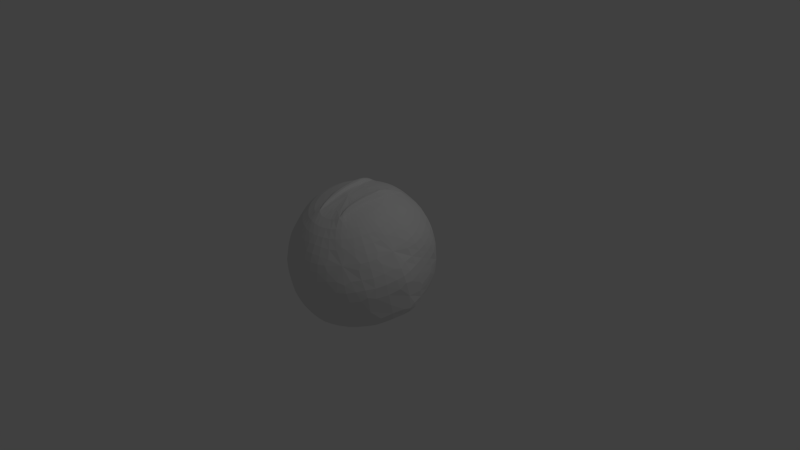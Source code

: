 # Source: Skull.blend  (saved by Blender 2.76.0; exported with 4.5.12 LTS)
import bpy
from mathutils import Matrix  # noqa: F401  (used for matrix-valued properties, if any)

bpy.ops.wm.read_factory_settings(use_empty=True)
scene = bpy.context.scene
scene.name = 'Scene'

# ---- collections
col_collection_1 = bpy.data.collections.new('Collection 1'); scene.collection.children.link(col_collection_1)

# ---- materials (node trees are filled in below, after node groups)
mat_material_003 = bpy.data.materials.new('Material.003')
mat_material_003.alpha_threshold = 0.0
mat_material_003.use_transparent_shadow = False
mat_material_003.roughness = 0.5

# ---- material node trees

# ---- world
world_world = bpy.data.worlds.new('World'); scene.world = world_world
world_world.color = (0.05088, 0.05088, 0.05088)
world_world.use_sun_shadow = False
world_world.sun_shadow_jitter_overblur = 0.0
world_world.cycles.sampling_method = 'MANUAL'
world_world.cycles.sample_map_resolution = 256

# ---- cameras
cam_camera = bpy.data.cameras.new('Camera')
cam_camera.clip_end = 100.0
cam_camera.lens = 35.0
cam_camera.sensor_width = 32.0
cam_camera.sensor_height = 18.0
cam_camera.ortho_scale = 7.314
cam_camera.dof.focus_distance = 0.0
cam_camera.dof.aperture_fstop = 128.0

# ---- lights
light_lamp = bpy.data.lights.new('Lamp', 'POINT')
light_lamp.transmission_factor = 0.0
light_lamp.cutoff_distance = 30.0
light_lamp.energy = 100.0
light_lamp.shadow_buffer_clip_start = 1.001
light_lamp.shadow_soft_size = 0.1
light_lamp.shadow_maximum_resolution = 0.006
light_lamp.use_absolute_resolution = True
light_lamp.cycles.use_multiple_importance_sampling = False

# ---- meshes
me_sphere = bpy.data.meshes.new('Sphere')
me_sphere.from_pydata([(-0.7431, -0.816, 0.003924), (-0.7573, -0.776, -0.216), (0.02702, 0.1267, -0.4908), (-0.716, -0.6637, 0.4648), (-0.916, -0.5852, -0.1598), (-0.8994, -0.5056, -0.3685), (-0.8407, -0.405, -0.5598), (-0.7444, -0.2917, -0.7165), (-0.641, -0.2329, -0.6943), (-0.6232, -0.5348, 0.673), (-0.782, -0.5238, 0.5155), (-0.9003, -0.5585, 0.1958), (-1.019, -0.3663, -0.08065), (-0.8397, -0.08948, -0.6433), (-0.7236, -0.05743, -0.6308), (-0.6411, -0.4316, 0.7161), (-0.8078, -0.3755, 0.5774), (-0.937, -0.3048, 0.4087), (-1.022, -0.2231, 0.2185), (-1.059, -0.1345, 0.01621), (-0.9949, -0.1163, -0.3349), (-0.877, 0.1248, -0.5538), (-0.756, 0.1285, -0.5532), (-0.6299, -0.3296, 0.7641), (-0.7917, -0.2289, 0.6464), (-0.8647, 0.1062, 0.502), (-1.034, 0.09464, 0.1242), (-1.021, 0.1917, -0.07721), (-0.959, 0.2748, -0.2758), (-0.8538, 0.3365, -0.454), (-0.7358, 0.3123, -0.4666), (-0.5904, -0.2358, 0.8138), (-0.7349, -0.09417, 0.7178), (-0.9454, 0.3054, 0.2358), (-0.7717, 0.5313, -0.3508), (-0.6646, 0.4813, -0.3771), (-0.5252, -0.1566, 0.8618), (-0.6412, 0.01968, 0.7868), (-0.7989, 0.4834, 0.3436), (-0.8257, 0.5368, -0.008826), (-0.6362, 0.6958, -0.2513), (-0.5471, 0.624, -0.2906), (-0.4387, -0.09732, 0.9047), (-0.517, 0.1048, 0.8485), (-0.5723, 0.2975, 0.7487), (-0.6021, 0.4709, 0.6102), (-0.5387, 0.5545, 0.4246), (-0.5141, 0.6649, 0.2313), (-0.4634, 0.7347, 0.02464), (-0.3908, 0.7568, -0.1776), (-0.3913, 0.7308, -0.2132), (-0.337, -0.06207, 0.9398), (-0.3707, 0.1555, 0.8988), (-0.3889, 0.361, 0.8118), (-0.3907, 0.5442, 0.683), (-0.3447, 0.6664, 0.5115), (-0.1794, 0.83, -0.1048), (-0.2079, 0.7943, -0.1501), (-0.2268, -0.05322, 0.9645), (-0.2124, 0.1682, 0.9344), (-0.1904, 0.3769, 0.8563), (-0.06471, 0.5554, 0.7471), (-0.09714, 0.6862, 0.567), (-0.1665, 0.8227, 0.244), (0.04938, 0.8484, -0.05351), (-0.009385, 0.8103, -0.1056), (-0.1157, -0.07138, 0.9772), (0.06873, 0.5248, 0.7607), (0.1872, 0.6128, 0.5874), (0.2304, 0.7247, 0.3984), (0.2624, 0.7929, 0.1875), (0.28, 0.8107, -0.0271), (0.1908, 0.7775, -0.08263), (-0.01131, -0.1153, 0.977), (0.2371, 0.4444, 0.7362), (0.3411, 0.5516, 0.6385), (0.5059, 0.6142, 0.4004), (0.3964, 0.7913, 0.2115), (0.4308, 0.7815, -0.01187), (0.3789, 0.6984, -0.0829), (0.0793, -0.182, 0.964), (0.2275, -0.01689, 0.9337), (0.3612, 0.1448, 0.8555), (0.4737, 0.2951, 0.7334), (0.5593, 0.4262, 0.5734), (0.6139, 0.5318, 0.3836), (0.6346, 0.6064, 0.1735), (0.619, 0.643, -0.03887), (0.5422, 0.5782, -0.1063), (0.1499, -0.267, 0.9391), (0.4459, -0.1657, 0.8495), (0.6265, 0.07816, 0.6445), (0.7035, 0.2108, 0.5532), (0.6964, 0.4289, 0.3528), (0.8292, 0.3843, 0.1095), (0.7657, 0.4666, -0.09073), (0.6694, 0.4251, -0.1513), (0.1958, -0.3644, 0.9038), (0.7156, -0.08355, 0.6084), (0.7725, 0.0623, 0.4496), (0.8338, 0.1573, 0.2563), (0.8477, 0.2425, 0.04963), (0.8122, 0.3101, -0.1524), (0.7521, 0.2496, -0.2148), (0.2138, -0.4675, 0.8607), (0.4207, -0.4272, 0.7853), (0.6035, -0.3696, 0.6694), (0.7474, -0.1882, 0.5661), (0.8399, -0.195, 0.3463), (0.8495, 0.09583, -0.242), (0.7844, 0.06367, -0.2925), (0.2026, -0.5695, 0.8127), (0.4046, -0.5737, 0.7162), (0.5833, -0.5534, 0.5828), (0.7297, -0.5096, 0.4191), (0.8148, -0.4241, 0.2384), (0.896, -0.1765, -0.006202), (0.8263, -0.1159, -0.3417), (0.7643, -0.1201, -0.3791), (0.163, -0.6633, 0.763), (0.3478, -0.7085, 0.6448), (0.5121, -0.7224, 0.4933), (0.6476, -0.7043, 0.3159), (0.6989, -0.6094, 0.1331), (0.7583, -0.5317, -0.06833), (0.7741, -0.4293, -0.2668), (0.7442, -0.3107, -0.4449), (0.6931, -0.2891, -0.4686), (0.09783, -0.7425, 0.715), (0.2541, -0.8223, 0.5759), (0.3695, -0.9244, 0.2699), (0.601, -0.8332, 0.01387), (0.6575, -0.5209, -0.5559), (0.5756, -0.4318, -0.555), (0.01139, -0.8018, 0.6721), (0.1299, -0.9075, 0.5142), (0.4068, -0.9664, -0.08266), (0.5681, -0.774, -0.3371), (0.478, -0.644, -0.6452), (0.4198, -0.5386, -0.6324), (-0.09039, -0.837, 0.637), (-0.01636, -0.9581, 0.4638), (0.0554, -1.035, 0.2663), (0.1213, -1.065, 0.05436), (0.1781, -1.046, -0.1614), (0.2666, -0.7172, -0.7179), (0.2364, -0.6021, -0.6956), (-0.2006, -0.8459, 0.6123), (-0.1747, -0.9709, 0.4283), (-0.0695, -1.065, -0.2169), (0.1127, -0.9317, -0.4938), (0.03784, -0.7356, -0.7692), (0.03786, -0.6181, -0.7401), (-0.3116, -0.8409, 0.6234), (-0.3343, -0.9448, 0.41), (-0.233, -1.05, 0.1001), (-0.3191, -1.025, -0.2455), (-0.2871, -0.9564, -0.4564), (-0.2438, -0.8445, -0.6454), (-0.1928, -0.6978, -0.7956), (-0.1623, -0.5853, -0.763), (-0.2272, -0.482, 0.8605), (-0.416, -0.7838, 0.5997), (-0.4843, -0.8816, 0.4102), (-0.5314, -0.9395, 0.1991), (-0.5549, -0.9545, -0.02308), (-0.5537, -0.9259, -0.2452), (-0.4096, -0.6066, -0.7953), (-0.3504, -0.5062, -0.7628), (-0.5067, -0.7171, 0.6127), (-0.6145, -0.7858, 0.4289), (-0.6947, -0.8193, 0.2225), (-0.6062, -0.7245, -0.5358), (-0.5977, -0.4681, -0.7683), (-0.5137, -0.386, -0.7393), (-0.03419, 0.4937, 0.6841), (-0.08952, 0.633, 0.5341), (0.08172, 0.4672, 0.6959), (0.1273, 0.5975, 0.5589), (0.2279, 0.3974, 0.6746), (0.3184, 0.4905, 0.5898), (0.5662, 0.07922, 0.595), (0.6331, 0.1945, 0.5157), (0.6436, -0.06125, 0.5636), (0.7353, 0.02569, 0.4157), (0.6713, -0.1522, 0.5269), (0.7703, -0.1757, 0.3316), (0.418, 0.7209, 0.3081), (0.6243, 0.5691, 0.2785), (0.5095, 0.6086, 0.3986), (0.5059, 0.7067, 0.1944), (0.785, 0.3758, 0.2217), (0.6953, 0.4339, 0.3548), (0.7506, 0.4765, 0.1368), (0.7046, 0.4724, 0.2501), (0.5211, 0.645, 0.2933), (0.2983, 0.5776, 0.2513), (0.311, 0.6124, 0.1471), (0.3897, 0.4653, 0.3418), (0.3484, 0.5064, 0.3525), (0.4127, 0.5373, 0.1329), (0.4014, 0.5016, 0.2365), (0.6333, 0.2604, 0.1698), (0.6413, 0.2995, 0.06691), (0.597, 0.2644, 0.2886), (0.5436, 0.3185, 0.3029), (0.5619, 0.3948, 0.09531), (0.5529, 0.357, 0.1982), (0.04427, 0.8467, -0.1313), (0.08441, 0.8727, -0.09573), (0.242, 0.847, -0.07768), (0.181, 0.8243, -0.1156), (0.239, 0.8056, -0.1154), (0.3031, 0.8294, -0.07549), (0.4114, 0.8084, -0.06456), (0.3741, 0.7488, -0.1155), (0.4099, 0.7228, -0.1226), (0.4542, 0.7938, -0.06196), (0.6148, 0.6755, -0.08501), (0.5492, 0.6202, -0.1426), (0.5752, 0.5964, -0.1483), (0.6398, 0.6509, -0.09152), (0.7633, 0.5025, -0.1352), (0.6823, 0.4676, -0.1861), (0.6982, 0.4412, -0.1952), (0.7826, 0.4776, -0.142), (0.8234, 0.3404, -0.1961), (0.7707, 0.2874, -0.2508), (0.7936, 0.2436, -0.262), (0.8297, 0.28, -0.2245), (0.8522, 0.1512, -0.2783), (0.813, 0.1319, -0.3087), (-0.0853, -0.5958, 0.797), (-0.02437, -0.6446, 0.7697), (-0.2119, -0.6919, 0.7174), (-0.2066, -0.7637, 0.6684), (-0.04842, -0.5651, 0.8158), (0.03403, -0.6034, 0.7952), (-0.1607, -0.6545, 0.7519), (-0.1359, -0.719, 0.7113), (-0.004778, -0.5273, 0.8357), (0.1071, -0.5501, 0.8233), (-0.1211, -0.6243, 0.7767), (-0.07845, -0.6814, 0.743), (0.05617, -0.4727, 0.8606), (0.2139, -0.494, 0.9084), (0.196, -0.3908, 0.9515), (0.05635, -0.4992, 0.9083), (-0.08512, -0.6222, 0.8446), (-0.0242, -0.671, 0.8174), (-0.2117, -0.7183, 0.765), (-0.2064, -0.7901, 0.7161), (-0.04824, -0.5915, 0.8635), (0.0342, -0.6298, 0.8429), (-0.1606, -0.681, 0.7996), (-0.1357, -0.7455, 0.759), (-0.004605, -0.5537, 0.8834), (0.1073, -0.5765, 0.871), (-0.1209, -0.6507, 0.8243), (-0.07828, -0.7078, 0.7907), (-0.2966, -0.4063, 0.8608), (-0.3638, -0.3329, 0.8611), (-0.2583, -0.3632, 0.8829), (-0.2864, -0.2556, 0.9032), (-0.3137, -0.4234, 0.8494), (-0.3978, -0.3664, 0.8386), (-0.3668, -0.465, 0.8118), (-0.4541, -0.4544, 0.7813), (-0.1716, -0.2772, 0.9187), (-0.4274, -0.5087, 0.7657), (-0.4973, -0.518, 0.7326), (-0.2271, -0.3305, 0.8972), (-0.227, -0.2073, 0.9271), (-0.2791, -0.3878, 0.8713), (-0.3284, -0.2981, 0.8816), (-0.3329, -0.442, 0.8352), (-0.4236, -0.4077, 0.8135), (-0.1218, -0.08996, 1.022), (0.06001, 0.1983, 0.9381), (-0.01738, -0.1339, 1.022), (-0.1777, -0.2957, 0.9634), (-0.3026, -0.4249, 0.9054), (-0.3699, -0.3515, 0.9057), (-0.2644, -0.3817, 0.9276), (-0.2925, -0.2742, 0.9479), (-0.3198, -0.442, 0.894), (-0.4039, -0.3849, 0.8832), (-0.3729, -0.4836, 0.8564), (-0.4602, -0.4729, 0.826), (-0.4334, -0.5273, 0.8103), (-0.5033, -0.5366, 0.7772), (-0.2332, -0.3491, 0.9419), (-0.233, -0.2259, 0.9718), (-0.2851, -0.4063, 0.916), (-0.3344, -0.3167, 0.9263), (-0.339, -0.4606, 0.8798), (-0.4297, -0.4263, 0.8581), (-0.5803, -0.6414, 0.66)], [], [(172, 1, 4, 5), (172, 5, 6), (173, 172, 6, 7), (169, 161, 297), (174, 173, 7, 8), (170, 169, 297, 3), (2, 174, 8), (171, 170, 3, 11), (0, 171, 11), (1, 0, 11, 4), (6, 5, 20), (7, 6, 20, 13), (297, 161, 269), (8, 7, 13, 14), (3, 297, 9, 10), (2, 8, 14), (11, 3, 10), (4, 11, 12), (5, 4, 12, 20), (13, 20, 21), (9, 270, 267, 15), (14, 13, 21, 22), (10, 9, 15, 16), (2, 14, 22), (11, 10, 16, 17), (11, 17, 18), (12, 11, 18, 19), (20, 12, 19), (21, 20, 28, 29), (15, 267, 276, 23), (22, 21, 29, 30), (16, 15, 23, 24), (2, 22, 30), (17, 16, 24, 25), (18, 17, 25), (19, 18, 25, 26), (20, 19, 26, 27), (20, 27, 28), (29, 28, 39, 34), (23, 276, 265, 31), (30, 29, 34, 35), (24, 23, 31, 32), (2, 30, 35), (25, 24, 32), (26, 25, 33), (27, 26, 33, 39), (28, 27, 39), (35, 34, 40, 41), (32, 31, 36, 37), (2, 35, 41), (25, 32, 37), (33, 25, 38), (39, 33, 38), (34, 39, 40), (31, 265, 261, 36), (37, 36, 42, 43), (2, 41, 50), (25, 37, 43, 44), (25, 44, 45), (38, 25, 45, 46), (39, 38, 46, 47), (39, 47, 48), (40, 39, 48, 49), (36, 261, 274, 42), (41, 40, 49, 50), (2, 50, 57), (44, 43, 52, 53), (45, 44, 53, 54), (46, 45, 54, 55), (47, 46, 55, 63), (48, 47, 63), (49, 48, 63, 56), (42, 274, 263, 51), (50, 49, 56, 57), (43, 42, 51, 52), (53, 52, 59, 60), (54, 53, 60, 61), (55, 54, 61, 62), (63, 55, 62), (56, 63, 64), (51, 263, 272, 58), (57, 56, 64, 65), (52, 51, 58, 59), (2, 57, 65), (61, 60, 278, 67), (99, 92, 182, 184), (63, 62, 68, 69), (63, 69, 70), (64, 63, 70, 71), (58, 272, 66), (59, 58, 66, 278), (2, 65, 72), (60, 59, 278), (98, 107, 185, 183), (69, 68, 75, 76), (70, 69, 76, 187, 77), (71, 70, 77, 78), (276, 267, 288, 296), (73, 278, 279), (2, 72, 79), (67, 278, 74), (75, 74, 83, 84), (76, 75, 84, 85, 189), (195, 189, 85, 188), (78, 77, 190, 86, 87), (73, 161, 80), (278, 73, 80, 81), (2, 79, 88), (278, 81, 82), (74, 278, 82, 83), (85, 84, 92, 93, 192), (194, 192, 205, 207), (87, 86, 193, 94, 95), (80, 161, 89), (81, 80, 89, 90), (2, 88, 96), (82, 81, 90), (83, 82, 90, 91), (84, 83, 91, 92), (93, 92, 99, 100), (94, 191, 93, 100, 101), (95, 94, 101, 102), (89, 161, 97), (90, 89, 97), (2, 96, 103), (91, 90, 98), (91, 98, 183, 181), (101, 100, 116), (102, 101, 116, 109), (97, 161, 244), (90, 104, 105), (2, 103, 110), (90, 105, 106), (98, 90, 106, 107), (75, 68, 178, 180), (100, 99, 108, 116), (109, 116, 117), (153, 235, 251), (110, 109, 117, 118), (105, 104, 111, 112), (2, 110, 118), (106, 105, 112, 113), (107, 106, 113, 114), (108, 107, 114, 115), (116, 108, 115), (117, 116, 125, 126), (111, 241, 237, 119), (118, 117, 126, 127), (112, 111, 119, 120), (2, 118, 127), (113, 112, 120, 121), (114, 113, 121, 122), (115, 114, 122, 123), (116, 115, 123, 124), (116, 124, 125), (119, 237, 233, 128), (127, 126, 132, 133), (120, 119, 128, 129), (2, 127, 133), (121, 120, 129, 130), (122, 121, 130), (123, 122, 130, 131), (124, 123, 131, 137), (125, 124, 137), (126, 125, 137, 132), (133, 132, 138, 139), (129, 128, 134, 135), (2, 133, 139), (130, 129, 135), (131, 130, 136), (137, 131, 136), (132, 137, 138), (128, 233, 243, 134), (2, 139, 146), (130, 135, 141, 142), (130, 142, 143), (136, 130, 143, 144), (137, 136, 144, 150), (138, 137, 150, 145), (134, 243, 239, 140), (139, 138, 145, 146), (135, 134, 140, 141), (142, 141, 148, 155), (143, 142, 155), (144, 143, 155, 149), (150, 144, 149), (145, 150, 151), (140, 239, 235, 147), (146, 145, 151, 152), (141, 140, 147, 148), (2, 146, 152), (149, 155, 156), (150, 149, 156, 157), (150, 157, 158), (151, 150, 158, 159), (147, 235, 153), (152, 151, 159, 160), (148, 147, 153, 154), (2, 152, 160), (155, 148, 154), (155, 164, 165), (156, 155, 165, 166), (157, 156, 166, 172), (158, 157, 172), (159, 158, 172, 167), (153, 161, 162), (160, 159, 167, 168), (154, 153, 162, 163), (2, 160, 168), (155, 154, 163, 164), (166, 165, 0, 1), (172, 166, 1), (167, 172, 173), (162, 161, 169), (168, 167, 173, 174), (163, 162, 169, 170), (2, 168, 174), (164, 163, 170, 171), (165, 164, 171, 0), (176, 175, 177, 178), (178, 177, 179, 180), (182, 181, 183, 184), (184, 183, 185, 186), (74, 75, 180, 179), (67, 74, 179, 177), (62, 61, 175, 176), (68, 62, 176, 178), (108, 99, 184, 186), (61, 67, 177, 175), (107, 108, 186, 185), (92, 91, 181, 182), (192, 93, 204, 205), (86, 188, 194, 193), (188, 85, 192, 194), (190, 195, 188, 86), (195, 190, 200, 201), (76, 189, 198, 199), (197, 196, 201, 200), (196, 199, 198, 201), (187, 76, 199, 196), (190, 77, 197, 200), (189, 195, 201, 198), (77, 187, 196, 197), (207, 205, 204, 202), (206, 207, 202, 203), (94, 193, 206, 203), (93, 191, 202, 204), (193, 194, 207, 206), (191, 94, 203, 202), (208, 209, 210, 211), (64, 209, 208, 65), (71, 210, 209, 64), (72, 211, 210, 71), (65, 208, 211, 72), (212, 213, 214, 215), (71, 213, 212, 72), (78, 214, 213, 71), (79, 215, 214, 78), (72, 212, 215, 79), (216, 217, 218, 219), (78, 217, 216, 79), (87, 218, 217, 78), (88, 219, 218, 87), (79, 216, 219, 88), (220, 221, 222, 223), (87, 221, 220, 88), (95, 222, 221, 87), (96, 223, 222, 95), (88, 220, 223, 96), (224, 225, 226, 227), (95, 225, 224, 96), (102, 226, 225, 95), (103, 227, 226, 102), (96, 224, 227, 103), (228, 229, 230, 231), (102, 229, 228, 103), (109, 230, 229, 102), (110, 231, 230, 109), (103, 228, 231, 110), (245, 247, 256, 257), (97, 244, 247, 246), (234, 238, 161), (238, 234, 250, 254), (236, 240, 161), (234, 153, 250), (241, 111, 104), (240, 244, 161), (233, 237, 253, 249), (234, 161, 153), (241, 104, 245, 257), (242, 232, 161), (236, 232, 248, 252), (238, 242, 161), (244, 240, 256, 247), (232, 236, 161), (239, 243, 259, 255), (251, 255, 254, 250), (253, 257, 256, 252), (245, 90, 246), (153, 251, 250), (259, 249, 248, 258), (255, 259, 258, 254), (249, 253, 252, 248), (247, 245, 246), (235, 239, 255, 251), (232, 242, 258, 248), (240, 236, 252, 256), (243, 233, 249, 259), (237, 241, 257, 253), (242, 238, 254, 258), (104, 90, 245), (90, 97, 246), (277, 280, 279), (73, 268, 161), (273, 262, 283, 293), (271, 262, 161), (268, 73, 279, 280), (270, 9, 297), (278, 66, 277), (260, 264, 161), (266, 275, 295, 287), (275, 266, 161), (66, 272, 292, 277), (266, 269, 161), (261, 265, 286, 282), (273, 260, 161), (271, 268, 280, 291), (268, 271, 161), (264, 260, 281, 285), (262, 273, 161), (274, 261, 282, 294), (264, 275, 161), (278, 277, 279), (292, 284, 283, 291), (289, 290, 297), (282, 286, 285, 281), (296, 288, 287, 295), (288, 290, 289, 287), (294, 282, 281, 293), (277, 292, 291, 280), (284, 294, 293, 283), (286, 296, 295, 285), (262, 271, 291, 283), (263, 274, 294, 284), (269, 266, 287, 289), (272, 263, 284, 292), (275, 264, 285, 295), (267, 270, 290, 288), (297, 269, 289), (265, 276, 296, 286), (260, 273, 293, 281), (270, 297, 290)])
_uv = me_sphere.uv_layers.new(name='UVMap')
_uv.uv.foreach_set('vector', [0.9143, 0.2463, 0.8348, 0.2187, 0.8332, 0.1566, 0.8839, 0.1528, 0.9143, 0.2463, 0.8839, 0.1528, 0.9369, 0.1517, 0.9891, 0.2109, 0.9143, 0.2463, 0.9369, 0.1517, 0.9877, 0.1535, 0.5888, 0.2357, 0.63, 0.1387, 0.6154, 0.2412, 0.3611, 0.2778, 0.387, 0.2889, 0.3591, 0.3389, 0.3368, 0.3212, 0.5679, 0.2854, 0.5888, 0.2357, 0.6154, 0.2412, 0.6049, 0.2968, 0.1902, 0.2045, 0.3611, 0.2778, 0.3368, 0.3212, 0.5484, 0.332, 0.5679, 0.2854, 0.6049, 0.2968, 0.6157, 0.3693, 0.5314, 0.3732, 0.5484, 0.332, 0.6157, 0.3693, 0.8348, 0.2187, 0.7888, 0.2204, 0.7688, 0.1422, 0.8332, 0.1566, 0.9369, 0.1517, 0.8839, 0.1528, 0.9143, 0.06729, 0.9877, 0.1535, 0.9369, 0.1517, 0.9143, 0.06729, 0.9891, 0.09949, 0.6154, 0.2412, 0.63, 0.1387, 0.6357, 0.1924, 0.3368, 0.3212, 0.3591, 0.3389, 0.3195, 0.3798, 0.3025, 0.3566, 0.6049, 0.2968, 0.6154, 0.2412, 0.6412, 0.2449, 0.6432, 0.2986, 0.1902, 0.2045, 0.3368, 0.3212, 0.3025, 0.3566, 0.6157, 0.3693, 0.6049, 0.2968, 0.6432, 0.2986, 0.8332, 0.1566, 0.7688, 0.1422, 0.8348, 0.09816, 0.8839, 0.1528, 0.8332, 0.1566, 0.8348, 0.09816, 0.9143, 0.06729, 0.9891, 0.09949, 0.9143, 0.06729, 0.9933, 0.05255, 0.6412, 0.2449, 0.6376, 0.2111, 0.6502, 0.1939, 0.6669, 0.2394, 0.3025, 0.3566, 0.3195, 0.3798, 0.2712, 0.4086, 0.2605, 0.3817, 0.6432, 0.2986, 0.6412, 0.2449, 0.6669, 0.2394, 0.6801, 0.2908, 0.1902, 0.2045, 0.3025, 0.3566, 0.2605, 0.3817, 0.6157, 0.3693, 0.6432, 0.2986, 0.6801, 0.2908, 0.6892, 0.3387, 0.6157, 0.3693, 0.6892, 0.3387, 0.6936, 0.381, 0.8348, 0.09816, 0.7688, 0.1422, 0.7931, 0.06208, 0.8393, 0.04736, 0.9143, 0.06729, 0.8348, 0.09816, 0.8393, 0.04736, 0.9933, 0.05255, 0.9143, 0.06729, 0.9503, 0.002747, 1.0, 0.01588, 0.6669, 0.2394, 0.6502, 0.1939, 0.6592, 0.182, 0.6899, 0.2275, 0.2605, 0.3817, 0.2712, 0.4086, 0.2172, 0.4236, 0.2137, 0.3946, 0.6801, 0.2908, 0.6669, 0.2394, 0.6899, 0.2275, 0.7132, 0.2737, 0.1902, 0.2045, 0.2605, 0.3817, 0.2137, 0.3946, 0.6892, 0.3387, 0.6801, 0.2908, 0.7132, 0.2737, 0.7688, 0.3001, 0.4994, 0.7812, 0.4521, 0.7617, 0.4751, 0.6811, 0.551, 0.7922, 0.4994, 0.7812, 0.4751, 0.6811, 0.5515, 0.7452, 0.6293, 0.8078, 0.551, 0.7922, 0.5515, 0.7452, 0.6047, 0.7457, 0.9143, 0.06729, 0.8976, 0.0, 0.9503, 0.002747, 0.7034, 0.7269, 0.6569, 0.7395, 0.6288, 0.6549, 0.7025, 0.6751, 0.6899, 0.2275, 0.6592, 0.182, 0.6669, 0.1722, 0.7086, 0.2101, 0.2137, 0.3946, 0.2172, 0.4236, 0.1613, 0.4236, 0.1652, 0.3946, 0.7132, 0.2737, 0.6899, 0.2275, 0.7086, 0.2101, 0.7401, 0.2486, 0.1902, 0.2045, 0.2137, 0.3946, 0.1652, 0.3946, 0.4751, 0.6811, 0.4117, 0.7046, 0.4111, 0.6688, 0.5515, 0.7452, 0.4751, 0.6811, 0.5506, 0.6892, 0.6047, 0.7457, 0.5515, 0.7452, 0.5506, 0.6892, 0.6288, 0.6549, 0.6569, 0.7395, 0.6047, 0.7457, 0.6288, 0.6549, 0.1652, 0.3946, 0.1613, 0.4236, 0.1074, 0.4086, 0.1184, 0.3817, 0.7401, 0.2486, 0.7086, 0.2101, 0.7218, 0.1882, 0.7591, 0.2172, 0.1902, 0.2045, 0.1652, 0.3946, 0.1184, 0.3817, 0.4751, 0.6811, 0.4111, 0.6688, 0.4097, 0.6296, 0.5506, 0.6892, 0.4751, 0.6811, 0.5485, 0.6273, 0.6288, 0.6549, 0.5506, 0.6892, 0.5485, 0.6273, 0.7025, 0.6751, 0.6288, 0.6549, 0.7005, 0.6185, 0.7086, 0.2101, 0.6669, 0.1722, 0.6721, 0.1614, 0.7218, 0.1882, 0.7591, 0.2172, 0.7218, 0.1882, 0.7286, 0.1635, 0.7688, 0.1816, 0.1902, 0.2045, 0.1184, 0.3817, 0.07646, 0.3566, 0.4751, 0.6811, 0.4097, 0.6296, 0.4075, 0.5898, 0.4473, 0.5801, 0.4751, 0.6811, 0.4473, 0.5801, 0.4939, 0.572, 0.5485, 0.6273, 0.4751, 0.6811, 0.4939, 0.572, 0.5433, 0.5643, 0.6288, 0.6549, 0.5485, 0.6273, 0.5433, 0.5643, 0.5964, 0.5602, 0.6288, 0.6549, 0.5964, 0.5602, 0.6487, 0.5586, 0.7005, 0.6185, 0.6288, 0.6549, 0.6487, 0.5586, 0.6957, 0.5596, 0.7218, 0.1882, 0.6721, 0.1614, 0.6771, 0.1505, 0.7286, 0.1635, 0.1184, 0.3817, 0.1074, 0.4086, 0.0674, 0.3589, 0.07646, 0.3566, 0.1902, 0.2045, 0.07646, 0.3566, 0.0422, 0.3212, 0.4473, 0.5801, 0.4075, 0.5898, 0.4047, 0.552, 0.4438, 0.5328, 0.4939, 0.572, 0.4473, 0.5801, 0.4438, 0.5328, 0.4898, 0.5174, 0.5433, 0.5643, 0.4939, 0.572, 0.4898, 0.5174, 0.5398, 0.506, 0.5964, 0.5602, 0.5433, 0.5643, 0.5398, 0.506, 0.6164, 0.4741, 0.6487, 0.5586, 0.5964, 0.5602, 0.6164, 0.4741, 0.6957, 0.5596, 0.6487, 0.5586, 0.6164, 0.4741, 0.6916, 0.505, 0.7286, 0.1635, 0.6771, 0.1505, 0.6831, 0.138, 0.7284, 0.1375, 0.07646, 0.3566, 0.0674, 0.3589, 0.02791, 0.3181, 0.0422, 0.3212, 0.7688, 0.1816, 0.7286, 0.1635, 0.7284, 0.1375, 0.7686, 0.1443, 0.4438, 0.5328, 0.4047, 0.552, 0.4015, 0.5189, 0.4397, 0.4912, 0.4898, 0.5174, 0.4438, 0.5328, 0.4397, 0.4912, 0.4836, 0.4521, 0.5398, 0.506, 0.4898, 0.5174, 0.4836, 0.4521, 0.5348, 0.4542, 0.6047, 0.4751, 0.5418, 0.4996, 0.5353, 0.4591, 0.6916, 0.505, 0.6164, 0.4741, 0.687, 0.4571, 0.7284, 0.1375, 0.6831, 0.138, 0.6886, 0.1216, 0.7214, 0.1121, 0.0422, 0.3212, 0.02791, 0.3181, 0.0, 0.2681, 0.01798, 0.2778, 0.7686, 0.1443, 0.7284, 0.1375, 0.7214, 0.1121, 0.7585, 0.1078, 0.1902, 0.2045, 0.0422, 0.3212, 0.01798, 0.2778, 0.2059, 0.4398, 0.2536, 0.4431, 0.2855, 0.5034, 0.2088, 0.4633, 0.401, 0.7478, 0.401, 0.7953, 0.382, 0.7933, 0.3891, 0.7395, 0.07457, 0.4236, 0.1544, 0.4284, 0.1599, 0.4807, 0.1068, 0.4844, 0.6164, 0.4741, 0.5951, 0.4112, 0.6284, 0.4107, 0.687, 0.4571, 0.6164, 0.4741, 0.6339, 0.4067, 0.682, 0.4192, 0.7214, 0.1121, 0.6886, 0.1216, 0.7079, 0.08895, 0.7585, 0.1078, 0.7214, 0.1121, 0.7079, 0.08895, 0.7367, 0.05307, 0.1902, 0.2045, 0.01798, 0.2778, 0.005451, 0.2294, 0.4397, 0.4912, 0.4015, 0.5189, 0.4091, 0.4656, 0.4015, 0.8363, 0.4057, 0.8078, 0.4224, 0.8199, 0.4187, 0.8446, 0.1068, 0.4844, 0.1584, 0.4826, 0.1672, 0.5126, 0.1136, 0.5436, 0.05923, 0.4977, 0.1068, 0.4844, 0.1136, 0.5436, 0.0872, 0.517, 0.06147, 0.5115, 0.682, 0.4192, 0.6339, 0.4067, 0.6312, 0.381, 0.6788, 0.3952, 0.3651, 0.8689, 0.3688, 0.8835, 0.3574, 0.8852, 0.3537, 0.8707, 0.353, 0.6226, 0.3871, 0.6791, 0.3417, 0.6206, 0.1902, 0.2045, 0.005451, 0.2294, 0.005467, 0.1793, 0.2088, 0.4633, 0.2855, 0.5034, 0.2094, 0.5041, 0.1735, 0.5091, 0.2094, 0.5041, 0.2211, 0.5649, 0.1703, 0.5687, 0.1136, 0.5436, 0.1735, 0.5091, 0.1703, 0.5687, 0.1179, 0.5757, 0.1138, 0.5453, 0.08787, 0.5501, 0.1138, 0.5453, 0.1179, 0.5757, 0.09177, 0.5805, 0.0122, 0.5406, 0.05655, 0.5137, 0.06077, 0.546, 0.06564, 0.5845, 0.01903, 0.5948, 0.689, 0.06969, 0.63, 0.1387, 0.6658, 0.05559, 0.7367, 0.05307, 0.689, 0.06969, 0.6658, 0.05559, 0.6786, 0.0266, 0.1902, 0.2045, 0.005467, 0.1793, 0.01803, 0.1309, 0.2855, 0.5034, 0.3071, 0.566, 0.2675, 0.564, 0.2094, 0.5041, 0.2855, 0.5034, 0.2675, 0.564, 0.2211, 0.5649, 0.1179, 0.5757, 0.1703, 0.5687, 0.1893, 0.6294, 0.1221, 0.6082, 0.1219, 0.6069, 0.1048, 0.8145, 0.1048, 0.7871, 0.1517, 0.7859, 0.1517, 0.8133, 0.01903, 0.5948, 0.06564, 0.5845, 0.07143, 0.6272, 0.0754, 0.6573, 0.02678, 0.6518, 0.6658, 0.05559, 0.63, 0.1387, 0.6401, 0.04764, 0.3071, 0.566, 0.3379, 0.5708, 0.3417, 0.5983, 0.3029, 0.6315, 0.1902, 0.2045, 0.01803, 0.1309, 0.04228, 0.08754, 0.2675, 0.564, 0.3071, 0.566, 0.3029, 0.6315, 0.2211, 0.5649, 0.2675, 0.564, 0.3029, 0.6315, 0.2263, 0.6309, 0.1703, 0.5687, 0.2211, 0.5649, 0.2263, 0.6309, 0.1893, 0.6294, 0.1221, 0.6082, 0.1816, 0.6309, 0.178, 0.6747, 0.1331, 0.6846, 0.0754, 0.6573, 0.1001, 0.6422, 0.1221, 0.6082, 0.1331, 0.6846, 0.08072, 0.6904, 0.02678, 0.6518, 0.0754, 0.6573, 0.08072, 0.6904, 0.0328, 0.6917, 0.6401, 0.04764, 0.63, 0.1387, 0.6134, 0.04636, 0.6196, 0.0, 0.6401, 0.04764, 0.6134, 0.04636, 0.1902, 0.2045, 0.04228, 0.08754, 0.07656, 0.05211, 0.2263, 0.6309, 0.3029, 0.6315, 0.237, 0.6756, 0.4057, 0.8819, 0.4015, 0.8363, 0.4187, 0.8446, 0.4224, 0.8843, 0.08072, 0.6904, 0.1331, 0.6846, 0.1208, 0.7763, 0.0328, 0.6917, 0.08072, 0.6904, 0.1208, 0.7763, 0.04079, 0.7429, 0.6134, 0.04636, 0.63, 0.1387, 0.6028, 0.08287, 0.6196, 0.0, 0.5877, 0.05185, 0.5664, 0.02122, 0.1902, 0.2045, 0.07656, 0.05211, 0.1185, 0.02706, 0.3029, 0.6315, 0.3236, 0.6797, 0.2882, 0.7066, 0.237, 0.6756, 0.3029, 0.6315, 0.2882, 0.7066, 0.2408, 0.7049, 0.8493, 0.7448, 0.8473, 0.7873, 0.8386, 0.8008, 0.8303, 0.7472, 0.1331, 0.6846, 0.1854, 0.675, 0.1872, 0.7391, 0.1208, 0.7763, 0.04079, 0.7429, 0.1208, 0.7763, 0.04807, 0.7859, 0.7819, 0.7448, 0.7775, 0.7783, 0.7646, 0.7767, 0.1185, 0.02706, 0.1014, 0.01537, 0.1553, 0.000429, 0.1654, 0.0141, 0.5664, 0.02122, 0.5877, 0.05185, 0.5647, 0.06373, 0.5333, 0.03829, 0.1902, 0.2045, 0.1185, 0.02706, 0.1654, 0.0141, 0.2882, 0.7066, 0.3236, 0.6797, 0.3286, 0.7095, 0.2945, 0.7439, 0.2408, 0.7049, 0.2882, 0.7066, 0.2945, 0.7439, 0.2522, 0.7722, 0.1952, 0.7394, 0.2408, 0.7049, 0.2522, 0.7722, 0.2031, 0.7859, 0.1208, 0.7763, 0.1952, 0.7394, 0.2031, 0.7859, 0.9896, 0.708, 0.9151, 0.7448, 0.9373, 0.6677, 0.9867, 0.6597, 0.5647, 0.06373, 0.5792, 0.08037, 0.5738, 0.1002, 0.546, 0.08119, 0.1654, 0.0141, 0.1553, 0.000429, 0.2112, 0.000429, 0.2138, 0.0141, 0.5333, 0.03829, 0.5647, 0.06373, 0.546, 0.08119, 0.5064, 0.06338, 0.1902, 0.2045, 0.1654, 0.0141, 0.2138, 0.0141, 0.5051, 0.02216, 0.5333, 0.03829, 0.5064, 0.06338, 0.4714, 0.05362, 0.7847, 0.7115, 0.7417, 0.6925, 0.7393, 0.6506, 0.7819, 0.6632, 0.8342, 0.7219, 0.7847, 0.7115, 0.7819, 0.6632, 0.832, 0.6679, 0.9151, 0.7448, 0.8342, 0.7219, 0.832, 0.6679, 0.8842, 0.6704, 0.9151, 0.7448, 0.8842, 0.6704, 0.9373, 0.6677, 0.546, 0.08119, 0.5738, 0.1002, 0.5693, 0.1164, 0.5328, 0.103, 0.2138, 0.0141, 0.2112, 0.000429, 0.2713, 0.0, 0.2607, 0.02706, 0.5064, 0.06338, 0.546, 0.08119, 0.5328, 0.103, 0.4875, 0.09478, 0.1902, 0.2045, 0.2138, 0.0141, 0.2607, 0.02706, 0.7393, 0.6506, 0.7048, 0.6338, 0.7036, 0.5959, 0.7589, 0.5788, 0.7819, 0.6632, 0.7393, 0.6506, 0.7589, 0.5788, 0.832, 0.6679, 0.7819, 0.6632, 0.7589, 0.5788, 0.8287, 0.6116, 0.8842, 0.6704, 0.832, 0.6679, 0.8287, 0.6116, 0.9073, 0.5804, 0.9373, 0.6677, 0.8842, 0.6704, 0.9073, 0.5804, 0.9867, 0.6597, 0.9373, 0.6677, 0.9073, 0.5804, 0.9837, 0.6079, 0.2607, 0.02706, 0.2713, 0.0, 0.3197, 0.02887, 0.3026, 0.05211, 0.4875, 0.09478, 0.5328, 0.103, 0.526, 0.1278, 0.4777, 0.1304, 0.1902, 0.2045, 0.2607, 0.02706, 0.3026, 0.05211, 0.7589, 0.5788, 0.7036, 0.5959, 0.7034, 0.556, 0.8287, 0.6116, 0.7589, 0.5788, 0.8283, 0.5492, 0.9073, 0.5804, 0.8287, 0.6116, 0.8283, 0.5492, 0.9837, 0.6079, 0.9073, 0.5804, 0.9833, 0.5503, 0.5328, 0.103, 0.5693, 0.1164, 0.5652, 0.1319, 0.526, 0.1278, 0.1902, 0.2045, 0.3026, 0.05211, 0.3369, 0.08754, 0.7589, 0.5788, 0.7034, 0.556, 0.704, 0.5169, 0.7383, 0.504, 0.7589, 0.5788, 0.7383, 0.504, 0.7808, 0.4942, 0.8283, 0.5492, 0.7589, 0.5788, 0.7808, 0.4942, 0.8293, 0.4881, 0.9073, 0.5804, 0.8283, 0.5492, 0.8293, 0.4881, 0.9092, 0.4587, 0.9833, 0.5503, 0.9073, 0.5804, 0.9092, 0.4587, 0.9842, 0.4938, 0.526, 0.1278, 0.5652, 0.1319, 0.5607, 0.1487, 0.5262, 0.1538, 0.3026, 0.05211, 0.3197, 0.02887, 0.3591, 0.06969, 0.3369, 0.08754, 0.4777, 0.1304, 0.526, 0.1278, 0.5262, 0.1538, 0.478, 0.1677, 0.4357, 0.1844, 0.478, 0.1677, 0.4881, 0.2042, 0.4453, 0.2655, 0.4015, 0.2031, 0.4357, 0.1844, 0.4453, 0.2655, 0.8293, 0.4881, 0.7808, 0.4942, 0.763, 0.4309, 0.8316, 0.4323, 0.9092, 0.4587, 0.8293, 0.4881, 0.8316, 0.4323, 0.9842, 0.4938, 0.9092, 0.4587, 0.9863, 0.4422, 0.5262, 0.1538, 0.5607, 0.1487, 0.5551, 0.17, 0.5332, 0.1792, 0.3369, 0.08754, 0.3591, 0.06969, 0.3871, 0.1197, 0.3611, 0.1309, 0.478, 0.1677, 0.5262, 0.1538, 0.5332, 0.1792, 0.4881, 0.2042, 0.1902, 0.2045, 0.3369, 0.08754, 0.3611, 0.1309, 0.8316, 0.4323, 0.763, 0.4309, 0.8351, 0.3858, 0.9092, 0.4587, 0.8316, 0.4323, 0.8351, 0.3858, 0.8874, 0.381, 0.9092, 0.4587, 0.8874, 0.381, 0.9405, 0.3855, 0.9863, 0.4422, 0.9092, 0.4587, 0.9405, 0.3855, 0.9896, 0.3992, 0.5332, 0.1792, 0.5551, 0.17, 0.5466, 0.1992, 0.3611, 0.1309, 0.3871, 0.1197, 0.4015, 0.1755, 0.3736, 0.1793, 0.4881, 0.2042, 0.5332, 0.1792, 0.5466, 0.1992, 0.5074, 0.2374, 0.1902, 0.2045, 0.3611, 0.1309, 0.3736, 0.1793, 0.4453, 0.2655, 0.4881, 0.2042, 0.5074, 0.2374, 0.4453, 0.2655, 0.5067, 0.3066, 0.4834, 0.3439, 0.8466, 0.3371, 0.7837, 0.3439, 0.7931, 0.2773, 0.8393, 0.2803, 0.8976, 0.3379, 0.8466, 0.3371, 0.8393, 0.2803, 0.9143, 0.2463, 0.9503, 0.3321, 0.8976, 0.3379, 0.9143, 0.2463, 1.0, 0.3203, 0.9503, 0.3321, 0.9143, 0.2463, 0.9933, 0.2678, 0.5466, 0.1992, 0.63, 0.1387, 0.5656, 0.2216, 0.3736, 0.1793, 0.4015, 0.1755, 0.4015, 0.2332, 0.3736, 0.2294, 0.5074, 0.2374, 0.5466, 0.1992, 0.5656, 0.2216, 0.5346, 0.2651, 0.1902, 0.2045, 0.3736, 0.1793, 0.3736, 0.2294, 0.4453, 0.2655, 0.5074, 0.2374, 0.5346, 0.2651, 0.5067, 0.3066, 0.8393, 0.2803, 0.7931, 0.2773, 0.7888, 0.2204, 0.8348, 0.2187, 0.9143, 0.2463, 0.8393, 0.2803, 0.8348, 0.2187, 0.9933, 0.2678, 0.9143, 0.2463, 0.9891, 0.2109, 0.5656, 0.2216, 0.63, 0.1387, 0.5888, 0.2357, 0.3736, 0.2294, 0.4015, 0.2332, 0.387, 0.2889, 0.3611, 0.2778, 0.5346, 0.2651, 0.5656, 0.2216, 0.5888, 0.2357, 0.5679, 0.2854, 0.1902, 0.2045, 0.3736, 0.2294, 0.3611, 0.2778, 0.5067, 0.3066, 0.5346, 0.2651, 0.5679, 0.2854, 0.5484, 0.332, 0.4834, 0.3439, 0.5067, 0.3066, 0.5484, 0.332, 0.5314, 0.3732, 0.0003692, 0.7994, 0.04696, 0.8166, 0.05018, 0.8369, 0.005066, 0.8347, 0.005066, 0.8347, 0.05018, 0.8369, 0.05191, 0.8723, 0.02095, 0.8778, 0.1936, 0.6343, 0.2258, 0.6377, 0.2316, 0.675, 0.1906, 0.6835, 0.1906, 0.6835, 0.2316, 0.675, 0.2325, 0.6876, 0.1956, 0.7209, 0.647, 0.8091, 0.647, 0.8526, 0.6314, 0.8456, 0.6314, 0.8078, 0.2462, 0.8334, 0.2519, 0.7879, 0.2687, 0.7859, 0.2638, 0.8255, 0.0, 0.7859, 0.05191, 0.7954, 0.04696, 0.8166, 0.0003692, 0.7994, 0.8473, 0.7873, 0.8493, 0.8579, 0.835, 0.8533, 0.8386, 0.8008, 0.4003, 0.6791, 0.401, 0.7478, 0.3891, 0.7395, 0.3846, 0.6868, 0.2519, 0.8667, 0.2462, 0.8334, 0.2638, 0.8255, 0.2687, 0.8544, 0.2408, 0.7049, 0.1952, 0.7394, 0.1956, 0.7209, 0.2325, 0.6876, 0.6111, 0.8078, 0.6111, 0.8513, 0.5933, 0.8519, 0.5933, 0.8142, 0.5784, 0.8078, 0.5795, 0.8085, 0.5933, 0.8555, 0.5749, 0.8555, 0.06564, 0.5845, 0.09177, 0.5805, 0.09586, 0.611, 0.07143, 0.6272, 0.09177, 0.5805, 0.1179, 0.5757, 0.1219, 0.6069, 0.09586, 0.611, 0.06077, 0.546, 0.08787, 0.5501, 0.09177, 0.5805, 0.06564, 0.5845, 0.198, 0.8145, 0.198, 0.8426, 0.1527, 0.8402, 0.1522, 0.8133, 0.3938, 0.4236, 0.3954, 0.424, 0.4015, 0.4707, 0.3874, 0.4707, 0.4228, 0.861, 0.4224, 0.8342, 0.4513, 0.8356, 0.4514, 0.8624, 0.4224, 0.8342, 0.4375, 0.8078, 0.4514, 0.8084, 0.4513, 0.8356, 0.05806, 0.8176, 0.05191, 0.7859, 0.09857, 0.7894, 0.1027, 0.8195, 0.3314, 0.8293, 0.2992, 0.8375, 0.3019, 0.7927, 0.3314, 0.7859, 0.1975, 0.7871, 0.198, 0.8145, 0.1522, 0.8133, 0.1517, 0.7859, 0.05665, 0.8462, 0.05806, 0.8176, 0.1027, 0.8195, 0.09984, 0.8462, 0.2992, 0.813, 0.2992, 0.8402, 0.2811, 0.84, 0.2687, 0.8127, 0.2992, 0.7863, 0.2992, 0.813, 0.2687, 0.8127, 0.2691, 0.7859, 0.4805, 0.8612, 0.4521, 0.853, 0.4514, 0.8078, 0.4805, 0.8159, 0.2462, 0.7878, 0.2449, 0.8131, 0.198, 0.8127, 0.2003, 0.7859, 0.1027, 0.8405, 0.1048, 0.8145, 0.1517, 0.8133, 0.1517, 0.8402, 0.2449, 0.8131, 0.2462, 0.8397, 0.1982, 0.8398, 0.198, 0.8127, 0.3417, 0.835, 0.3314, 0.8254, 0.3314, 0.7859, 0.3417, 0.8008, 0.687, 0.4571, 0.6992, 0.4509, 0.7034, 0.4649, 0.6931, 0.4776, 0.682, 0.4192, 0.6958, 0.425, 0.6992, 0.4509, 0.687, 0.4571, 0.6947, 0.864, 0.6829, 0.8659, 0.6829, 0.8475, 0.6947, 0.8371, 0.6719, 0.8472, 0.6595, 0.841, 0.6595, 0.8141, 0.6719, 0.8078, 0.6314, 0.8465, 0.6171, 0.8343, 0.6111, 0.8078, 0.6314, 0.8106, 0.8322, 0.3703, 0.8192, 0.3695, 0.8192, 0.3505, 0.8322, 0.3439, 0.2992, 0.8375, 0.3123, 0.8417, 0.3123, 0.8602, 0.2992, 0.8632, 0.3247, 0.8642, 0.3123, 0.8641, 0.3123, 0.8449, 0.3247, 0.8375, 0.3874, 0.6169, 0.4001, 0.623, 0.4001, 0.656, 0.3874, 0.6629, 0.5264, 0.8538, 0.5023, 0.8571, 0.5023, 0.8078, 0.5264, 0.8111, 0.8192, 0.372, 0.8067, 0.3709, 0.8067, 0.347, 0.8192, 0.3439, 0.01903, 0.5948, 0.005828, 0.5926, 0.0, 0.5464, 0.0122, 0.5406, 0.7945, 0.3731, 0.7817, 0.3721, 0.7817, 0.3472, 0.7945, 0.3439, 0.4001, 0.57, 0.3874, 0.5667, 0.3874, 0.5244, 0.4001, 0.5205, 0.5749, 0.8531, 0.5511, 0.8564, 0.5511, 0.8078, 0.5749, 0.811, 0.8067, 0.3735, 0.7945, 0.3711, 0.7945, 0.3461, 0.8067, 0.3439, 0.02678, 0.6518, 0.01345, 0.6491, 0.006927, 0.6012, 0.01903, 0.5948, 0.7817, 0.3736, 0.7688, 0.3716, 0.7688, 0.3466, 0.7817, 0.3439, 0.3874, 0.4707, 0.4001, 0.4749, 0.4001, 0.5168, 0.3874, 0.5205, 0.5511, 0.8517, 0.5264, 0.8552, 0.5318, 0.818, 0.5511, 0.8078, 0.6951, 0.8371, 0.6829, 0.8342, 0.6829, 0.8085, 0.6951, 0.8078, 0.0328, 0.6917, 0.01996, 0.6919, 0.01467, 0.6569, 0.02678, 0.6518, 0.3376, 0.8624, 0.3247, 0.86, 0.3247, 0.8381, 0.3376, 0.8375, 0.4001, 0.6169, 0.3874, 0.6137, 0.3874, 0.5726, 0.4001, 0.57, 0.6829, 0.8379, 0.6719, 0.8482, 0.6719, 0.8135, 0.6829, 0.8078, 0.2123, 0.8398, 0.2229, 0.8502, 0.2229, 0.8656, 0.2123, 0.8654, 0.04079, 0.7429, 0.02649, 0.7369, 0.02169, 0.7061, 0.0328, 0.6917, 0.198, 0.8398, 0.2123, 0.8487, 0.2123, 0.8617, 0.198, 0.8615, 0.647, 0.8078, 0.6595, 0.8163, 0.6595, 0.8409, 0.647, 0.8487, 0.8303, 0.9041, 0.8071, 0.879, 0.8085, 0.8607, 0.8303, 0.8742, 0.7161, 0.8184, 0.7178, 0.8629, 0.705, 0.8646, 0.7034, 0.82, 0.5742, 0.162, 0.5796, 0.146, 0.63, 0.1387, 0.7285, 0.9365, 0.7335, 0.9535, 0.7207, 0.9551, 0.7158, 0.9381, 0.5915, 0.1123, 0.5962, 0.09988, 0.63, 0.1387, 0.7335, 0.9535, 0.743, 1.0, 0.7207, 0.9551, 0.5792, 0.08037, 0.5647, 0.06373, 0.5877, 0.05185, 0.5962, 0.09988, 0.6028, 0.08287, 0.63, 0.1387, 0.7633, 0.8353, 0.7606, 0.8537, 0.7478, 0.8521, 0.7505, 0.8337, 0.5742, 0.162, 0.63, 0.1387, 0.5466, 0.1992, 0.7582, 0.8768, 0.7559, 0.9109, 0.743, 0.9094, 0.7454, 0.8752, 0.5838, 0.1338, 0.5876, 0.1231, 0.63, 0.1387, 0.7209, 0.8988, 0.7228, 0.9112, 0.71, 0.9129, 0.7081, 0.9004, 0.5796, 0.146, 0.5838, 0.1338, 0.63, 0.1387, 0.7178, 0.8629, 0.7193, 0.8839, 0.7065, 0.8855, 0.705, 0.8646, 0.5876, 0.1231, 0.5915, 0.1123, 0.63, 0.1387, 0.771, 0.8003, 0.7666, 0.8183, 0.7538, 0.8168, 0.7582, 0.7988, 0.8279, 0.7812, 0.8286, 0.8032, 0.8113, 0.8116, 0.8119, 0.7946, 0.8299, 0.8536, 0.8303, 0.8742, 0.8085, 0.8607, 0.8095, 0.8474, 0.5023, 0.8078, 0.5023, 0.872, 0.4805, 0.8189, 0.8258, 0.7448, 0.8279, 0.7812, 0.8119, 0.7946, 0.8291, 0.8207, 0.8295, 0.8368, 0.8102, 0.8359, 0.8108, 0.8245, 0.8286, 0.8032, 0.8291, 0.8207, 0.8108, 0.8245, 0.8113, 0.8116, 0.8295, 0.8368, 0.8299, 0.8536, 0.8095, 0.8474, 0.8102, 0.8359, 0.8071, 0.879, 0.8303, 0.9041, 0.8073, 0.9171, 0.7775, 0.7783, 0.771, 0.8003, 0.7582, 0.7988, 0.7646, 0.7767, 0.7228, 0.9112, 0.7252, 0.9233, 0.7125, 0.9249, 0.71, 0.9129, 0.7193, 0.8839, 0.7209, 0.8988, 0.7081, 0.9004, 0.7065, 0.8855, 0.7666, 0.8183, 0.7633, 0.8353, 0.7505, 0.8337, 0.7538, 0.8168, 0.7606, 0.8537, 0.7582, 0.8768, 0.7454, 0.8752, 0.7478, 0.8521, 0.7252, 0.9233, 0.7285, 0.9365, 0.7158, 0.9381, 0.7125, 0.9249, 0.7559, 0.9109, 0.7819, 0.9982, 0.743, 0.9094, 0.743, 0.7448, 0.7161, 0.8184, 0.7034, 0.82, 0.7819, 0.9286, 0.8065, 0.8886, 0.8071, 0.9374, 0.689, 0.06969, 0.6689, 0.1139, 0.63, 0.1387, 0.3573, 0.5272, 0.3565, 0.5352, 0.3452, 0.5332, 0.346, 0.5252, 0.6623, 0.1293, 0.6579, 0.1383, 0.63, 0.1387, 0.3546, 0.5659, 0.353, 0.6226, 0.3417, 0.6206, 0.3432, 0.5639, 0.6376, 0.2111, 0.6412, 0.2449, 0.6154, 0.2412, 0.382, 0.6791, 0.3531, 0.7517, 0.3417, 0.7534, 0.6514, 0.1502, 0.6487, 0.1557, 0.63, 0.1387, 0.3653, 0.4966, 0.3615, 0.5075, 0.3502, 0.5055, 0.3539, 0.4946, 0.6457, 0.162, 0.6425, 0.1726, 0.63, 0.1387, 0.3531, 0.7517, 0.3543, 0.7959, 0.3428, 0.7976, 0.3417, 0.7534, 0.6425, 0.1726, 0.6357, 0.1924, 0.63, 0.1387, 0.36, 0.8438, 0.3626, 0.8564, 0.3512, 0.8582, 0.3486, 0.8456, 0.6542, 0.1447, 0.6514, 0.1502, 0.63, 0.1387, 0.3557, 0.5465, 0.3546, 0.5659, 0.3432, 0.5639, 0.3443, 0.5446, 0.6689, 0.1139, 0.6623, 0.1293, 0.63, 0.1387, 0.3597, 0.5145, 0.3584, 0.5207, 0.347, 0.5187, 0.3483, 0.5125, 0.6579, 0.1383, 0.6542, 0.1447, 0.63, 0.1387, 0.3579, 0.8309, 0.36, 0.8438, 0.3486, 0.8456, 0.3465, 0.8326, 0.6487, 0.1557, 0.6457, 0.162, 0.63, 0.1387, 0.3993, 0.8694, 0.382, 0.8098, 0.3993, 0.7953, 0.7855, 0.8905, 0.7836, 0.8732, 0.8061, 0.8616, 0.8059, 0.8718, 0.8033, 0.803, 0.7936, 0.787, 0.8005, 0.7448, 0.7836, 0.8473, 0.7837, 0.8352, 0.807, 0.8419, 0.807, 0.848, 0.7865, 0.8229, 0.7896, 0.8082, 0.8055, 0.8238, 0.8071, 0.8349, 0.7896, 0.8082, 0.7936, 0.787, 0.8033, 0.803, 0.8055, 0.8238, 0.7836, 0.8593, 0.7836, 0.8473, 0.807, 0.848, 0.8067, 0.8542, 0.7819, 0.9286, 0.7855, 0.8905, 0.8059, 0.8718, 0.8065, 0.8886, 0.7836, 0.8732, 0.7836, 0.8593, 0.8067, 0.8542, 0.8061, 0.8616, 0.7837, 0.8352, 0.7865, 0.8229, 0.8071, 0.8349, 0.807, 0.8419, 0.3565, 0.5352, 0.3557, 0.5465, 0.3443, 0.5446, 0.3452, 0.5332, 0.3562, 0.8155, 0.3579, 0.8309, 0.3465, 0.8326, 0.3447, 0.8172, 0.3727, 0.4767, 0.3653, 0.4966, 0.3539, 0.4946, 0.3613, 0.4747, 0.3543, 0.7959, 0.3562, 0.8155, 0.3447, 0.8172, 0.3428, 0.7976, 0.3615, 0.5075, 0.3597, 0.5145, 0.3483, 0.5125, 0.3502, 0.5055, 0.3688, 0.8835, 0.375, 0.9039, 0.3636, 0.9056, 0.3574, 0.8852, 0.3871, 0.4236, 0.3727, 0.4767, 0.3613, 0.4747, 0.3626, 0.8564, 0.3651, 0.8689, 0.3537, 0.8707, 0.3512, 0.8582, 0.3584, 0.5207, 0.3573, 0.5272, 0.346, 0.5252, 0.347, 0.5187, 0.375, 0.9039, 0.382, 0.9422, 0.3636, 0.9056])
me_sphere.materials.append(mat_material_003)
me_sphere.use_remesh_preserve_volume = False
me_sphere.use_remesh_preserve_attributes = False
me_sphere.use_mirror_vertex_groups = False
me_sphere.update()

# ---- objects
ob_sphere = bpy.data.objects.new('Sphere', me_sphere)
ob_lamp = bpy.data.objects.new('Lamp', light_lamp)
ob_camera = bpy.data.objects.new('Camera', cam_camera)

# ---- transforms, parenting, visibility, modifiers, constraints
ob_sphere.location = (0.0, 0.0, 0.0)
ob_sphere.rotation_euler = (-0.2454, -7.451e-09, 0.7626)
ob_sphere.lineart.crease_threshold = 0.0
_m = ob_sphere.modifiers.new('Subsurf', 'SUBSURF')
_m.uv_smooth = 'PRESERVE_CORNERS'
_m.quality = 1
_m.render_levels = 1
_m.show_only_control_edges = False
ob_lamp.location = (4.076, 1.005, 5.904)
ob_lamp.rotation_euler = (0.6503, 0.05522, 1.866)
ob_lamp.lock_rotations_4d = False
ob_lamp.empty_display_type = 'ARROWS'
ob_lamp.color = (0.0, 0.0, 0.0, 0.0)
ob_lamp.lineart.crease_threshold = 0.0
ob_camera.location = (7.481, -6.508, 5.344)
ob_camera.rotation_euler = (1.109, 0.0, 0.8149)
ob_camera.lock_rotations_4d = False
ob_camera.empty_display_type = 'ARROWS'
ob_camera.color = (0.0, 0.0, 0.0, 0.0)
ob_camera.display_type = 'WIRE'
ob_camera.lineart.crease_threshold = 0.0

# ---- collection membership
col_collection_1.objects.link(ob_sphere)
col_collection_1.objects.link(ob_lamp)
col_collection_1.objects.link(ob_camera)

# ---- scene / render settings (as saved in the file)
scene.camera = ob_camera
scene.frame_start = 1; scene.frame_end = 250; scene.frame_set(1)
scene.render.engine = 'BLENDER_EEVEE_NEXT'
scene.render.resolution_percentage = 50
scene.render.dither_intensity = 0.0
scene.cycles.use_denoising = False
scene.cycles.samples = 10
scene.cycles.sampling_pattern = 'TABULATED_SOBOL'
scene.cycles.light_sampling_threshold = 0.0
scene.cycles.use_adaptive_sampling = False
scene.cycles.use_light_tree = False
scene.cycles.blur_glossy = 0.0
scene.cycles.pixel_filter_type = 'GAUSSIAN'
scene.cycles.sample_clamp_indirect = 0.0
scene.view_settings.view_transform = 'Standard'
bpy.context.view_layer.update()
